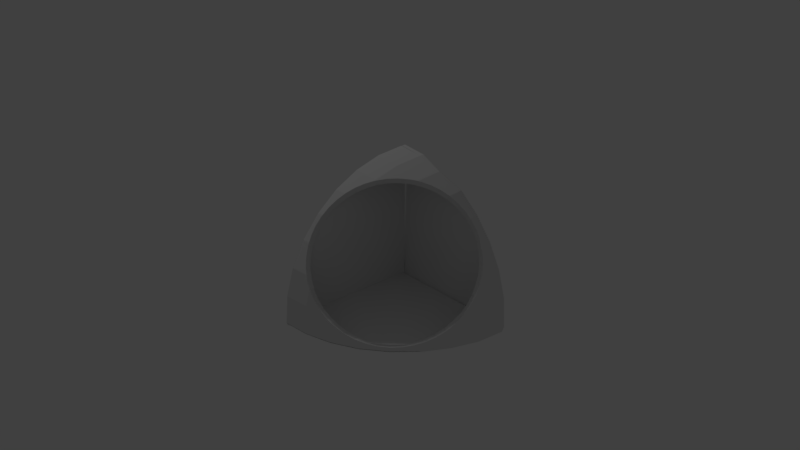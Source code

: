 # Source: wedge-0.15.blend  (saved by Blender 2.78.0; exported with 4.5.12 LTS)
import bpy
from mathutils import Matrix  # noqa: F401  (used for matrix-valued properties, if any)

bpy.ops.wm.read_factory_settings(use_empty=True)
scene = bpy.context.scene
scene.name = 'Scene'

# ---- collections
col_collection_1 = bpy.data.collections.new('Collection 1'); scene.collection.children.link(col_collection_1)

# ---- materials (node trees are filled in below, after node groups)
mat_material = bpy.data.materials.new('Material')
mat_material.alpha_threshold = 0.0
mat_material.use_transparent_shadow = False
mat_material.roughness = 0.5
mat_material.line_color = (0.0, 0.0, 0.0, 1.0)

# ---- material node trees

# ---- world
world_world = bpy.data.worlds.new('World'); scene.world = world_world
world_world.color = (0.05088, 0.05088, 0.05088)
world_world.use_sun_shadow = False
world_world.sun_shadow_jitter_overblur = 0.0
world_world.cycles.sampling_method = 'MANUAL'

# ---- cameras
cam_camera = bpy.data.cameras.new('Camera')
cam_camera.clip_end = 100.0
cam_camera.lens = 35.0
cam_camera.sensor_width = 32.0
cam_camera.sensor_height = 18.0
cam_camera.ortho_scale = 7.314
cam_camera.dof.focus_distance = 0.0
cam_camera.dof.aperture_fstop = 128.0

# ---- lights
light_lamp = bpy.data.lights.new('Lamp', 'POINT')
light_lamp.transmission_factor = 0.0
light_lamp.cutoff_distance = 30.0
light_lamp.energy = 100.0
light_lamp.shadow_buffer_clip_start = 1.001
light_lamp.shadow_soft_size = 0.1
light_lamp.shadow_maximum_resolution = 0.006
light_lamp.use_absolute_resolution = True

# ---- meshes
me_cube_001 = bpy.data.meshes.new('Cube.001')
me_cube_001.from_pydata([], [], [])
me_cube_001.use_remesh_preserve_volume = False
me_cube_001.use_remesh_preserve_attributes = False
me_cube_001.use_mirror_vertex_groups = False
me_cube_001.update()
me_cube = bpy.data.meshes.new('Cube')
me_cube.from_pydata([(-0.004834, -0.05176, -0.003168), (-0.3377, 1.698, 3.974e-08), (-1.225, 1.225, 1.069e-08), (-1.225, 1.715e-07, 1.225), (-0.02965, -0.004291, 1.731), (-0.6628, 1.6, 3.356e-08), (-0.02601, -0.001764, -0.003168), (-1.6, 2.441e-07, 0.6628), (-0.6628, 2.164e-08, 1.6), (-0.9627, 1.441, 2.602e-08), (-1.441, 0.9627, 7.874e-09), (-1.698, 2.621e-07, 0.3377), (-0.3377, -6.24e-08, 1.698), (-0.008478, -0.05429, 1.731), (-1.698, 0.3377, 2.833e-09), (-1.441, 2.134e-07, 0.9628), (-0.9628, 9.999e-08, 1.441), (-0.6604, 0.3183, 1.568), (-0.3239, 0.6553, 1.569), (-1.664, 0.3337, 0.3368), (-0.3337, 1.664, 0.3368), (-0.3368, 0.3337, 1.664), (-1.224, -0.0546, 1.224), (-1.732, -0.05, -0.005287), (-1.6, -0.05495, 0.6628), (-0.9626, -0.05447, 1.441), (-0.3377, -0.05431, 1.697), (-1.697, -0.05515, 0.3377), (-1.44, -0.05476, 0.9626), (-0.3377, 1.698, 3.974e-08), (-0.008456, -1.433e-07, 1.731), (-0.004834, -0.05176, -0.003168), (-1.441, 0.9627, 7.874e-09), (-1.732, -0.05, -0.005287), (-1.225, 1.225, 1.069e-08), (-0.9627, 1.441, 2.602e-08), (-1.697, -0.05515, 0.3377), (-0.01058, 1.731, 3.545e-08), (-1.225, 1.225, -0.004535), (-0.6627, 1.6, -0.004305), (-1.6, 0.6627, -0.00488), (-0.3377, 1.698, -0.004245), (-0.9626, 1.44, -0.004403), (-1.6, -0.05495, 0.6628), (-1.44, -0.05476, 0.9626), (-0.08067, 1.22, 1.22), (-0.5299, 1.606, 0.329), (-0.9591, 1.433, 0.0927), (-1.222, 1.222, 0.04766), (-0.3394, 0.6538, 1.565), (-1.222, 0.04455, 1.222), (-1.578, 0.2222, 0.6612), (-0.3243, 1.605, 0.5352), (-1.433, 0.959, 0.09594), (-1.605, 0.5322, 0.3289), (-1.577, 0.6572, 0.2428), (-0.2387, 1.576, 0.661), (-0.1545, 0.9566, 1.428), (-0.9593, 0.1189, 1.431), (-0.3222, 0.6775, 1.558), (-0.1049, 1.432, 0.9598), (-1.609, 0.3248, 0.5231), (-1.434, 0.0757, 0.9606), (-0.6572, 1.577, 0.2392), (-1.455, 0.9163, 0.105), (-1.508, 0.8082, 0.1467), (-1.555, 0.7066, 0.2042), (-0.3368, 1.608, 0.5148), (-0.4157, 1.612, 0.4225), (-0.5089, 1.608, 0.3423), (-0.07787, 1.228, 1.212), (-0.06859, 1.305, 1.119), (-0.08123, 1.381, 1.024), (-0.2569, 0.7497, 1.526), (-0.1961, 0.8471, 1.482), (-0.1556, 0.9511, 1.431), (-1.147, 0.04761, 1.284), (-1.056, 0.071, 1.356), (-0.9677, 0.1128, 1.425), (-0.3351, 0.6587, 1.564), (-0.8665, 0.1552, 1.476), (-0.7704, 0.2145, 1.521), (-0.6832, 0.2925, 1.559), (-0.6049, 1.59, 0.2683), (-1.608, 0.5081, 0.3442), (-1.613, 0.4133, 0.4244), (-1.61, 0.3301, 0.5154), (-1.389, 0.05296, 1.019), (-1.313, 0.03639, 1.113), (-1.237, 0.04003, 1.205), (-1.305, 1.121, 0.04991), (-1.386, 1.02, 0.07157), (-0.2639, 1.589, 0.6116), (-0.108, 1.45, 0.9243), (-0.1413, 1.505, 0.815), (-0.1976, 1.554, 0.7115), (-1.014, 1.391, 0.06993), (-1.115, 1.31, 0.04864), (-1.219, 1.224, 0.04716), (-0.1112, 1.042, 1.363), (-0.08518, 1.134, 1.29), (-0.5834, 0.3678, 1.577), (-0.4849, 0.4524, 1.581), (-0.4013, 0.5511, 1.577), (-0.7028, 1.557, 0.2015), (-0.802, 1.511, 0.1435), (-0.9102, 1.458, 0.1023), (-1.456, 0.08247, 0.9195), (-1.557, 0.182, 0.7093), (-1.509, 0.122, 0.812), (-1.589, 0.6067, 0.2709), (-1.59, 0.2517, 0.6101), (-1.224, -0.0546, 1.224), (-0.01058, 1.731, 3.545e-08), (-0.9626, -0.05447, 1.441), (-0.01017, 1.697, 0.3377), (-0.009768, 1.599, 0.6628), (-0.0094, 1.44, 0.9626), (-0.009078, 1.224, 1.224), (-0.008814, 0.9623, 1.44), (-0.008618, 0.6626, 1.599), (-0.008498, 0.3376, 1.697), (-0.008478, -0.05429, 1.731), (-0.01058, 1.731, 3.545e-08), (-0.008478, -0.004291, 1.731), (-0.008618, 0.6626, 1.599), (-0.009078, 1.224, 1.224), (-0.009768, 1.599, 0.6628), (-0.01017, 1.697, 0.3377), (-0.0094, 1.44, 0.9626), (-0.008814, 0.9623, 1.44), (-0.008498, 0.3376, 1.697), (-0.004834, -0.001764, -0.003168), (-0.6628, 1.6, 3.356e-08), (-0.3377, -0.05431, 1.697), (-1.44, 0.9626, -0.004696), (-1.44, 0.9626, -0.004696), (-1.732, 2.676e-07, 5.345e-09), (-1.697, 0.3377, -0.00508), (-1.6, 0.6628, 7.642e-09), (-1.732, 2.676e-07, 0.02918), (-1.6, 0.6628, 0.02918), (-0.3377, 1.698, 0.02918), (-1.441, 0.9627, 0.02918), (-1.225, 1.225, 0.02918), (-0.9627, 1.441, 0.02918), (-1.697, 0.3377, 0.0241), (-1.44, 0.9626, 0.02448), (-0.004834, -0.001764, 0.02601), (-0.01058, 1.731, 0.02918), (-0.6628, 1.6, 0.02918), (-0.02967, 0.3376, 1.697), (-0.02979, 0.6626, 1.599), (-0.02999, 0.9623, 1.44), (-0.03025, 1.224, 1.224), (-0.03058, 1.44, 0.9626), (-0.03094, 1.599, 0.6628), (-0.03134, 1.697, 0.3377), (-0.03176, 1.731, 3.545e-08)], [], [(136, 10, 34, 38), (28, 22, 3, 15), (21, 17, 8, 12), (27, 24, 7, 11), (138, 14, 139, 40), (20, 1, 5, 63, 83, 46), (19, 61, 86, 85, 84, 54), (7, 15, 62, 107, 109, 108, 51), (15, 3, 50, 89, 88, 87, 62), (14, 19, 54, 110, 55, 139), (137, 11, 19, 14), (11, 7, 51, 111, 61, 19), (32, 53, 91, 90, 48, 2), (139, 55, 66, 65, 64, 53, 32), (116, 115, 20, 52, 92, 56), (115, 113, 1, 20), (118, 117, 60, 72, 71, 70, 45), (117, 116, 56, 95, 94, 93, 60), (23, 137, 14, 138), (23, 27, 11, 137), (119, 57, 75, 74, 73, 59, 18, 120), (118, 45, 100, 99, 57, 119), (121, 21, 12, 30), (120, 18, 21, 121), (18, 49, 103, 102, 101, 17, 21), (24, 28, 15, 7), (40, 139, 32, 135), (16, 3, 22, 25), (37, 41, 29), (29, 41, 39, 133), (133, 39, 42, 35), (35, 42, 38, 34), (12, 8, 16, 25, 26), (134, 114, 112, 44, 43, 36, 33, 31, 13), (26, 122, 124, 12), (6, 4, 151, 152, 153, 154, 155, 156, 157, 158), (46, 69, 68, 67, 52, 20), (58, 78, 77, 76, 50, 3, 16), (59, 79, 49, 18), (82, 81, 80, 58, 16, 8, 17), (48, 98, 97, 96, 47, 9, 2), (47, 106, 105, 104, 63, 5, 9), (144, 143, 147, 141, 146, 140, 148, 149, 142, 150, 145), (25, 114, 134, 26), (22, 112, 114, 25), (28, 44, 112, 22), (24, 43, 44, 28), (27, 36, 43, 24), (23, 33, 36, 27), (0, 31, 33, 23), (122, 13, 31, 0), (26, 134, 13, 122), (124, 4, 6, 132), (131, 151, 4, 124), (125, 152, 151, 131), (130, 153, 152, 125), (126, 154, 153, 130), (129, 155, 154, 126), (127, 156, 155, 129), (128, 157, 156, 127), (123, 158, 157, 128), (132, 6, 158, 123)])
_ca = me_cube.color_attributes.new('Col', 'BYTE_COLOR', 'CORNER')
_ca.data.foreach_set('color', [1.0, 1.0, 1.0, 1.0, 1.0, 1.0, 1.0, 1.0, 1.0, 1.0, 1.0, 1.0, 1.0, 1.0, 1.0, 1.0, 1.0, 1.0, 1.0, 1.0, 1.0, 1.0, 1.0, 1.0, 1.0, 1.0, 1.0, 1.0, 1.0, 1.0, 1.0, 1.0, 1.0, 1.0, 1.0, 1.0, 1.0, 1.0, 1.0, 1.0, 1.0, 1.0, 1.0, 1.0, 1.0, 1.0, 1.0, 1.0, 1.0, 1.0, 1.0, 1.0, 1.0, 1.0, 1.0, 1.0, 1.0, 1.0, 1.0, 1.0, 1.0, 1.0, 1.0, 1.0, 1.0, 1.0, 1.0, 1.0, 1.0, 1.0, 1.0, 1.0, 1.0, 1.0, 1.0, 1.0, 1.0, 1.0, 1.0, 1.0, 1.0, 1.0, 1.0, 1.0, 1.0, 1.0, 1.0, 1.0, 1.0, 1.0, 1.0, 1.0, 1.0, 1.0, 1.0, 1.0, 1.0, 1.0, 1.0, 1.0, 1.0, 1.0, 1.0, 1.0, 1.0, 1.0, 1.0, 1.0, 1.0, 1.0, 1.0, 1.0, 1.0, 1.0, 1.0, 1.0, 1.0, 1.0, 1.0, 1.0, 1.0, 1.0, 1.0, 1.0, 1.0, 1.0, 1.0, 1.0, 1.0, 1.0, 1.0, 1.0, 1.0, 1.0, 1.0, 1.0, 1.0, 1.0, 1.0, 1.0, 1.0, 1.0, 1.0, 1.0, 1.0, 1.0, 1.0, 1.0, 1.0, 1.0, 1.0, 1.0, 1.0, 1.0, 1.0, 1.0, 1.0, 1.0, 1.0, 1.0, 1.0, 1.0, 1.0, 1.0, 1.0, 1.0, 1.0, 1.0, 1.0, 1.0, 1.0, 1.0, 1.0, 1.0, 1.0, 1.0, 1.0, 1.0, 1.0, 1.0, 1.0, 1.0, 1.0, 1.0, 1.0, 1.0, 1.0, 1.0, 1.0, 1.0, 1.0, 1.0, 1.0, 1.0, 1.0, 1.0, 1.0, 1.0, 1.0, 1.0, 1.0, 1.0, 1.0, 1.0, 1.0, 1.0, 1.0, 1.0, 1.0, 1.0, 1.0, 1.0, 1.0, 1.0, 1.0, 1.0, 1.0, 1.0, 1.0, 1.0, 1.0, 1.0, 1.0, 1.0, 1.0, 1.0, 1.0, 1.0, 1.0, 1.0, 1.0, 1.0, 1.0, 1.0, 1.0, 1.0, 1.0, 1.0, 1.0, 1.0, 1.0, 1.0, 1.0, 1.0, 1.0, 1.0, 1.0, 1.0, 1.0, 1.0, 1.0, 1.0, 1.0, 1.0, 1.0, 1.0, 1.0, 1.0, 1.0, 1.0, 1.0, 1.0, 1.0, 1.0, 1.0, 1.0, 1.0, 1.0, 1.0, 1.0, 1.0, 1.0, 1.0, 1.0, 1.0, 1.0, 1.0, 1.0, 1.0, 1.0, 1.0, 1.0, 1.0, 1.0, 1.0, 1.0, 1.0, 1.0, 1.0, 1.0, 1.0, 1.0, 1.0, 1.0, 1.0, 1.0, 1.0, 1.0, 1.0, 1.0, 1.0, 1.0, 1.0, 1.0, 1.0, 1.0, 1.0, 1.0, 1.0, 1.0, 1.0, 1.0, 1.0, 1.0, 1.0, 1.0, 1.0, 1.0, 1.0, 1.0, 1.0, 1.0, 1.0, 1.0, 1.0, 1.0, 1.0, 1.0, 1.0, 1.0, 1.0, 1.0, 1.0, 1.0, 1.0, 1.0, 1.0, 1.0, 1.0, 1.0, 1.0, 1.0, 1.0, 1.0, 1.0, 1.0, 1.0, 1.0, 1.0, 1.0, 1.0, 1.0, 1.0, 1.0, 1.0, 1.0, 1.0, 1.0, 1.0, 1.0, 1.0, 1.0, 1.0, 1.0, 1.0, 1.0, 1.0, 1.0, 1.0, 1.0, 1.0, 1.0, 1.0, 1.0, 1.0, 1.0, 1.0, 1.0, 1.0, 1.0, 1.0, 1.0, 1.0, 1.0, 1.0, 1.0, 1.0, 1.0, 1.0, 1.0, 1.0, 1.0, 1.0, 1.0, 1.0, 1.0, 1.0, 1.0, 1.0, 1.0, 1.0, 1.0, 1.0, 1.0, 1.0, 1.0, 1.0, 1.0, 1.0, 1.0, 1.0, 1.0, 1.0, 1.0, 1.0, 1.0, 1.0, 1.0, 1.0, 1.0, 1.0, 1.0, 1.0, 1.0, 1.0, 1.0, 1.0, 1.0, 1.0, 1.0, 1.0, 1.0, 1.0, 1.0, 1.0, 1.0, 1.0, 1.0, 1.0, 1.0, 1.0, 1.0, 1.0, 1.0, 1.0, 1.0, 1.0, 1.0, 1.0, 1.0, 1.0, 1.0, 1.0, 1.0, 1.0, 1.0, 1.0, 1.0, 1.0, 1.0, 1.0, 1.0, 1.0, 1.0, 1.0, 1.0, 1.0, 1.0, 1.0, 1.0, 1.0, 1.0, 1.0, 1.0, 1.0, 1.0, 1.0, 1.0, 1.0, 1.0, 1.0, 1.0, 1.0, 1.0, 1.0, 1.0, 1.0, 1.0, 1.0, 1.0, 1.0, 1.0, 1.0, 1.0, 1.0, 1.0, 1.0, 1.0, 1.0, 1.0, 1.0, 1.0, 1.0, 1.0, 1.0, 1.0, 1.0, 1.0, 1.0, 1.0, 1.0, 1.0, 1.0, 1.0, 1.0, 1.0, 1.0, 1.0, 1.0, 1.0, 1.0, 1.0, 1.0, 1.0, 1.0, 1.0, 1.0, 1.0, 1.0, 1.0, 1.0, 1.0, 1.0, 1.0, 1.0, 1.0, 1.0, 1.0, 1.0, 1.0, 1.0, 1.0, 1.0, 1.0, 1.0, 1.0, 1.0, 1.0, 1.0, 1.0, 1.0, 1.0, 1.0, 1.0, 1.0, 1.0, 1.0, 1.0, 1.0, 1.0, 1.0, 1.0, 1.0, 1.0, 1.0, 1.0, 1.0, 1.0, 1.0, 1.0, 1.0, 1.0, 1.0, 1.0, 1.0, 1.0, 1.0, 1.0, 1.0, 1.0, 1.0, 1.0, 1.0, 1.0, 1.0, 1.0, 1.0, 1.0, 1.0, 1.0, 1.0, 1.0, 1.0, 1.0, 1.0, 1.0, 1.0, 1.0, 1.0, 1.0, 1.0, 1.0, 1.0, 1.0, 1.0, 1.0, 1.0, 1.0, 1.0, 1.0, 1.0, 1.0, 1.0, 1.0, 1.0, 1.0, 1.0, 1.0, 1.0, 1.0, 1.0, 1.0, 1.0, 1.0, 1.0, 1.0, 1.0, 1.0, 1.0, 1.0, 1.0, 1.0, 1.0, 1.0, 1.0, 1.0, 1.0, 1.0, 1.0, 1.0, 1.0, 1.0, 1.0, 1.0, 1.0, 1.0, 1.0, 1.0, 1.0, 1.0, 1.0, 1.0, 1.0, 1.0, 1.0, 1.0, 1.0, 1.0, 1.0, 1.0, 1.0, 1.0, 1.0, 1.0, 1.0, 1.0, 1.0, 1.0, 1.0, 1.0, 1.0, 1.0, 1.0, 1.0, 1.0, 1.0, 1.0, 1.0, 1.0, 1.0, 1.0, 1.0, 1.0, 1.0, 1.0, 1.0, 1.0, 1.0, 1.0, 1.0, 1.0, 1.0, 1.0, 1.0, 1.0, 1.0, 1.0, 1.0, 1.0, 1.0, 1.0, 1.0, 1.0, 1.0, 1.0, 1.0, 1.0, 1.0, 1.0, 1.0, 1.0, 1.0, 1.0, 1.0, 1.0, 1.0, 1.0, 1.0, 1.0, 1.0, 1.0, 1.0, 1.0, 1.0, 1.0, 1.0, 1.0, 1.0, 1.0, 1.0, 1.0, 1.0, 1.0, 1.0, 1.0, 1.0, 1.0, 1.0, 1.0, 1.0, 1.0, 1.0, 1.0, 1.0, 1.0, 1.0, 1.0, 1.0, 1.0, 1.0, 1.0, 1.0, 1.0, 1.0, 1.0, 1.0, 1.0, 1.0, 1.0, 1.0, 1.0, 1.0, 1.0, 1.0, 1.0, 1.0, 1.0, 1.0, 1.0, 1.0, 1.0, 1.0, 1.0, 1.0, 1.0, 1.0, 1.0, 1.0, 1.0, 1.0, 1.0, 1.0, 1.0, 1.0, 1.0, 1.0, 1.0, 1.0, 1.0, 1.0, 1.0, 1.0, 1.0, 1.0, 1.0, 1.0, 1.0, 1.0, 1.0, 1.0, 1.0, 1.0, 1.0, 1.0, 1.0, 1.0, 1.0, 1.0, 1.0, 1.0, 1.0, 1.0, 1.0, 1.0, 1.0, 1.0, 1.0, 1.0, 1.0, 1.0, 1.0, 1.0, 1.0, 1.0, 1.0, 1.0, 1.0, 1.0, 1.0, 1.0, 1.0, 1.0, 1.0, 1.0, 1.0, 1.0, 1.0, 1.0, 1.0, 1.0, 1.0, 1.0, 1.0, 1.0, 1.0, 1.0, 1.0, 1.0, 1.0, 1.0, 1.0, 1.0, 1.0, 1.0, 1.0, 1.0, 1.0, 1.0, 1.0, 1.0, 1.0, 1.0, 1.0, 1.0, 1.0, 1.0, 1.0, 1.0, 1.0, 1.0, 1.0, 1.0, 1.0, 1.0, 1.0, 1.0, 1.0, 1.0, 1.0, 1.0, 1.0, 1.0, 1.0, 1.0, 1.0, 1.0, 1.0, 1.0, 1.0, 1.0, 1.0, 1.0, 1.0, 1.0, 1.0, 1.0, 1.0, 1.0, 1.0, 1.0, 1.0, 1.0, 1.0, 1.0, 1.0, 1.0, 1.0, 1.0, 1.0, 1.0, 1.0, 1.0, 1.0, 1.0, 1.0, 1.0, 1.0, 1.0, 1.0, 1.0, 1.0, 1.0, 1.0, 1.0, 1.0, 1.0, 1.0, 1.0, 1.0, 1.0, 1.0, 1.0, 1.0, 1.0, 1.0, 1.0, 1.0, 1.0, 1.0, 1.0, 1.0, 1.0, 1.0, 1.0, 1.0, 1.0, 1.0, 1.0, 1.0, 1.0, 1.0, 1.0, 1.0, 1.0, 1.0, 1.0, 1.0, 1.0, 1.0, 1.0, 1.0, 1.0, 1.0, 1.0, 1.0, 1.0, 1.0, 1.0, 1.0, 1.0, 1.0, 1.0, 1.0, 1.0, 1.0, 1.0, 1.0, 1.0, 1.0, 1.0, 1.0, 1.0, 1.0, 1.0, 1.0, 1.0, 1.0, 1.0, 1.0, 1.0, 1.0, 1.0, 1.0, 1.0, 1.0, 1.0, 1.0, 1.0, 1.0, 1.0, 1.0, 1.0, 1.0, 1.0, 1.0, 1.0, 1.0, 1.0, 1.0, 1.0, 1.0, 1.0, 1.0, 1.0, 1.0, 1.0, 1.0, 1.0, 1.0, 1.0, 1.0, 1.0, 1.0, 1.0, 1.0, 1.0, 1.0, 1.0, 1.0, 1.0, 1.0, 1.0, 1.0, 1.0, 1.0, 1.0, 1.0, 1.0, 1.0, 1.0, 1.0, 1.0, 1.0, 1.0, 1.0, 1.0, 1.0, 1.0, 1.0, 1.0, 1.0, 1.0, 1.0, 1.0, 1.0, 1.0, 1.0, 1.0, 1.0, 1.0, 1.0, 1.0, 1.0, 1.0, 1.0, 1.0, 1.0, 1.0, 1.0, 1.0, 1.0, 1.0, 1.0, 1.0, 1.0, 1.0, 1.0, 1.0, 1.0, 1.0, 1.0, 1.0, 1.0, 1.0, 1.0, 1.0, 1.0, 1.0, 1.0, 1.0, 1.0, 1.0, 1.0, 1.0, 1.0, 1.0, 1.0, 1.0, 1.0, 1.0, 1.0, 1.0, 1.0, 1.0, 1.0, 1.0, 1.0, 1.0, 1.0, 1.0, 1.0, 1.0, 1.0, 1.0, 1.0, 1.0, 1.0, 1.0, 1.0, 1.0, 1.0, 1.0, 1.0, 1.0, 1.0, 1.0, 1.0, 1.0, 1.0, 1.0, 1.0, 1.0, 1.0, 1.0, 1.0, 1.0, 1.0, 1.0, 1.0, 1.0, 1.0, 1.0, 1.0, 1.0, 1.0, 1.0, 1.0, 1.0, 1.0, 1.0, 1.0, 1.0, 1.0, 1.0, 1.0, 1.0, 1.0, 1.0, 1.0, 1.0, 1.0, 1.0, 1.0, 1.0, 1.0, 1.0, 1.0, 1.0, 1.0, 1.0, 1.0, 1.0, 1.0, 1.0, 1.0, 1.0, 1.0, 1.0, 1.0, 1.0, 1.0, 1.0, 1.0, 1.0, 1.0, 1.0, 1.0, 1.0, 1.0, 1.0, 1.0, 1.0, 1.0, 1.0, 1.0, 1.0, 1.0, 1.0, 1.0, 1.0, 1.0, 1.0, 1.0, 1.0, 1.0, 1.0, 1.0, 1.0, 1.0, 1.0, 1.0, 1.0, 1.0, 1.0, 1.0, 1.0, 1.0, 1.0, 1.0, 1.0, 1.0, 1.0, 1.0, 1.0, 1.0, 1.0, 1.0, 1.0, 1.0, 1.0, 1.0, 1.0, 1.0, 1.0, 1.0, 1.0, 1.0, 1.0, 1.0, 1.0, 1.0, 1.0, 1.0, 1.0, 1.0, 1.0, 1.0, 1.0, 1.0, 1.0, 1.0, 1.0, 1.0, 1.0, 1.0, 1.0, 1.0, 1.0, 1.0, 1.0, 1.0, 1.0, 1.0, 1.0])
me_cube.materials.append(mat_material)
me_cube.use_remesh_preserve_volume = False
me_cube.use_remesh_preserve_attributes = False
me_cube.use_mirror_vertex_groups = False
me_cube.update()

# ---- curves / text
cu_beziercircle = bpy.data.curves.new('BezierCircle', 'CURVE')
cu_beziercircle.dimensions = '3D'
_sp = cu_beziercircle.splines.new('BEZIER'); _sp.bezier_points.add(3)
_sp.bezier_points.foreach_set('co', [-1.0, 0.0, 0.0, 0.0, 1.0, 0.0, 1.0, 0.0, 0.0, 0.0, -1.0, 0.0])
_sp.bezier_points.foreach_set('handle_left', [-1.0, -0.5521, 0.0, -0.5521, 1.0, 0.0, 1.0, 0.5521, 0.0, 0.5521, -1.0, 0.0])
_sp.bezier_points.foreach_set('handle_right', [-1.0, 0.5521, 0.0, 0.5521, 1.0, 0.0, 1.0, -0.5521, 0.0, -0.5521, -1.0, 0.0])
for _p, _l, _r in zip(_sp.bezier_points, ['AUTO', 'AUTO', 'AUTO', 'AUTO'], ['AUTO', 'AUTO', 'AUTO', 'AUTO']): _p.handle_left_type = _l; _p.handle_right_type = _r
_sp.order_u = 0
_sp.order_v = 0
_sp.use_cyclic_u = True
cu_beziercircle.use_path = True
cu_beziercircle.use_path_clamp = True
cu_beziercircle.bevel_resolution = 0
cu_beziercircle.fill_mode = 'HALF'

# ---- objects
ob_cube_001 = bpy.data.objects.new('Cube.001', me_cube_001)
ob_beziercircle = bpy.data.objects.new('BezierCircle', cu_beziercircle)
ob_cube = bpy.data.objects.new('Cube', me_cube)
ob_lamp = bpy.data.objects.new('Lamp', light_lamp)
ob_camera = bpy.data.objects.new('Camera', cam_camera)

# ---- transforms, parenting, visibility, modifiers, constraints
ob_cube_001.location = (-0.6117, -0.6169, 0.8594)
ob_cube_001.lineart.crease_threshold = 0.0
ob_beziercircle.location = (-1.0, 0.96, 0.93)
ob_beziercircle.rotation_euler = (2.356, 0.0, 0.7854)
ob_beziercircle.scale = (0.95, 0.95, 0.95)
ob_beziercircle.lineart.crease_threshold = 0.0
ob_cube.location = (0.0, 0.0, 0.0)
ob_cube.scale = (1.005, 1.0, 1.0)
ob_cube.lock_rotations_4d = False
ob_cube.empty_display_type = 'ARROWS'
ob_cube.lineart.crease_threshold = 0.0
_m = ob_cube.modifiers.new('Solidify', 'SOLIDIFY')
_m.thickness = 0.075
_m.offset = 0.0
_m.nonmanifold_thickness_mode = 'FIXED'
_m.nonmanifold_merge_threshold = 0.0003
ob_lamp.location = (4.076, 1.005, 5.904)
ob_lamp.rotation_euler = (0.6503, 0.05522, 1.866)
ob_lamp.lock_rotations_4d = False
ob_lamp.empty_display_type = 'ARROWS'
ob_lamp.color = (0.0, 0.0, 0.0, 0.0)
ob_lamp.lineart.crease_threshold = 0.0
ob_camera.location = (-7.481, 6.508, 5.344)
ob_camera.rotation_euler = (1.134, 0.0, 3.997)
ob_camera.lock_rotations_4d = False
ob_camera.empty_display_type = 'ARROWS'
ob_camera.color = (0.0, 0.0, 0.0, 0.0)
ob_camera.display_type = 'WIRE'
ob_camera.lineart.crease_threshold = 0.0

# ---- collection membership
col_collection_1.objects.link(ob_cube_001)
col_collection_1.objects.link(ob_beziercircle)
col_collection_1.objects.link(ob_cube)
col_collection_1.objects.link(ob_lamp)
col_collection_1.objects.link(ob_camera)

# ---- scene / render settings (as saved in the file)
scene.camera = ob_camera
scene.frame_start = 1; scene.frame_end = 250; scene.frame_set(0)
scene.render.engine = 'BLENDER_EEVEE_NEXT'
scene.render.resolution_percentage = 50
scene.render.dither_intensity = 0.0
scene.cycles.use_denoising = False
scene.cycles.samples = 128
scene.cycles.sampling_pattern = 'TABULATED_SOBOL'
scene.cycles.light_sampling_threshold = 0.0
scene.cycles.use_adaptive_sampling = False
scene.cycles.use_light_tree = False
scene.cycles.blur_glossy = 0.0
scene.cycles.sample_clamp_indirect = 0.0
scene.view_settings.view_transform = 'Standard'
bpy.context.view_layer.update()
